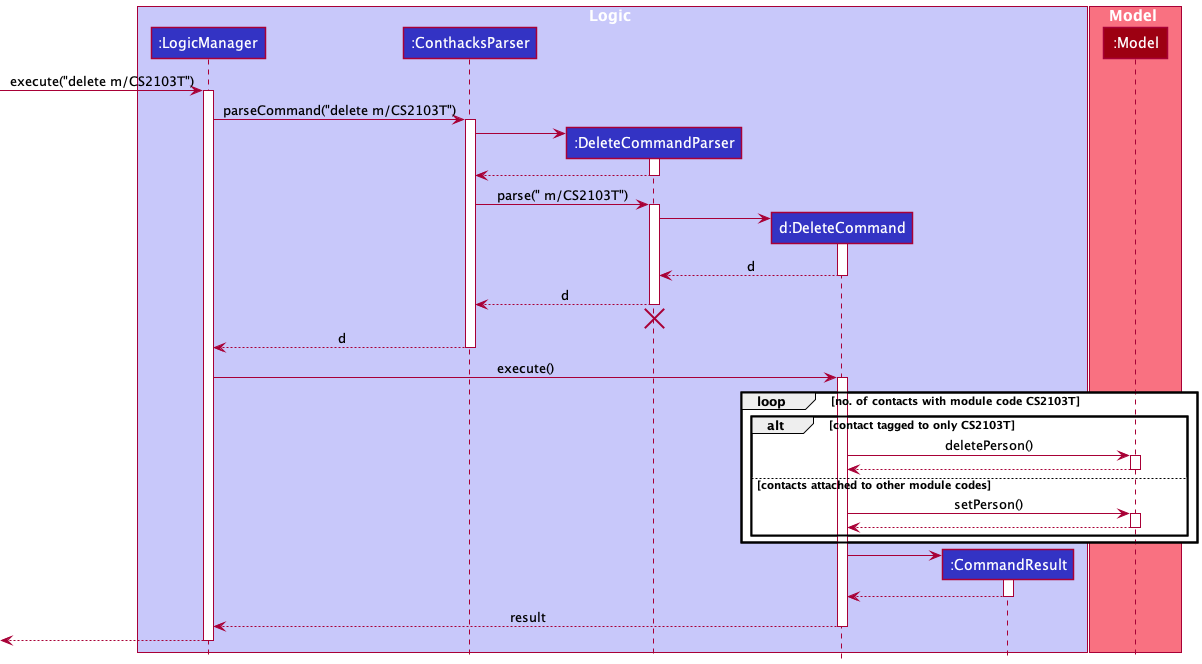

The diagram above was rendered by PlantUML. Its source (embedded in the PNG):
@startuml
!include style.puml

box Logic LOGIC_COLOR_T1
participant ":LogicManager" as LogicManager LOGIC_COLOR
participant ":ConthacksParser" as ConthacksParser LOGIC_COLOR
participant ":DeleteCommandParser" as DeleteCommandParser LOGIC_COLOR
participant "d:DeleteCommand" as DeleteCommand LOGIC_COLOR
participant ":CommandResult" as CommandResult LOGIC_COLOR
end box

box Model MODEL_COLOR_T1
participant ":Model" as Model MODEL_COLOR
end box

[-> LogicManager : execute("delete m/CS2103T")
activate LogicManager

LogicManager -> ConthacksParser : parseCommand("delete m/CS2103T")
activate ConthacksParser

create DeleteCommandParser
ConthacksParser -> DeleteCommandParser
activate DeleteCommandParser

DeleteCommandParser --> ConthacksParser
deactivate DeleteCommandParser

ConthacksParser -> DeleteCommandParser : parse(" m/CS2103T")
activate DeleteCommandParser

create DeleteCommand
DeleteCommandParser -> DeleteCommand
activate DeleteCommand

DeleteCommand --> DeleteCommandParser : d
deactivate DeleteCommand

DeleteCommandParser --> ConthacksParser : d
deactivate DeleteCommandParser
'Hidden arrow to position the destroy marker below the end of the activation bar.
DeleteCommandParser -[hidden]-> ConthacksParser
destroy DeleteCommandParser

ConthacksParser --> LogicManager : d
deactivate ConthacksParser

LogicManager -> DeleteCommand : execute()
activate DeleteCommand

loop no. of contacts with module code CS2103T
alt contact tagged to only CS2103T
DeleteCommand -> Model : deletePerson()
activate Model

Model --> DeleteCommand
deactivate Model
else contacts attached to other module codes
DeleteCommand -> Model : setPerson()
activate Model

Model --> DeleteCommand
deactivate Model
end
end

create CommandResult
DeleteCommand -> CommandResult
activate CommandResult

CommandResult --> DeleteCommand
deactivate CommandResult

DeleteCommand --> LogicManager : result
deactivate DeleteCommand

[<--LogicManager
deactivate LogicManager
@enduml